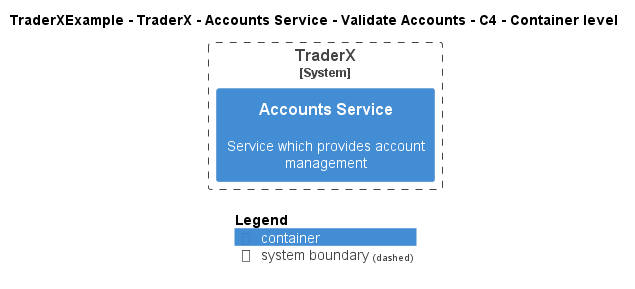

The diagram above was rendered by PlantUML. Its source (embedded in the PNG):
@startuml
!pragma layout smetana
!include ..\..\..\..\..\..\..\.c4s\C4_Container.puml

AddElementTag("c4interflow:lifecycle:new", $bgColor=green, $fontColor=#ffffff, $borderColor=green, $shadowing="False")
AddElementTag("c4interflow:lifecycle:changed", $bgColor=orange, $fontColor=#ffffff, $borderColor=orange, $shadowing="False")
AddElementTag("c4interflow:lifecycle:removed", $bgColor=red, $fontColor=#ffffff, $borderColor=red, $shadowing="False")

AddRelTag("c4interflow:lifecycle:new", $textColor=green, $lineColor=green)
AddRelTag("c4interflow:lifecycle:changed", $textColor=orange, $lineColor=orange)
AddRelTag("c4interflow:lifecycle:removed", $textColor=red, $lineColor=red)

SHOW_PERSON_PORTRAIT()
LAYOUT_TOP_DOWN()

skinparam linetype polyline

title TraderXExample - TraderX - Accounts Service - Validate Accounts - C4 - Container level


System_Boundary(TraderXExample.SoftwareSystems.TraderX, "TraderX") {
    Container(TraderXExample.SoftwareSystems.TraderX.Containers.AccountsService, "Accounts Service", "", "Service which provides account management")
}



SHOW_LEGEND()
@enduml